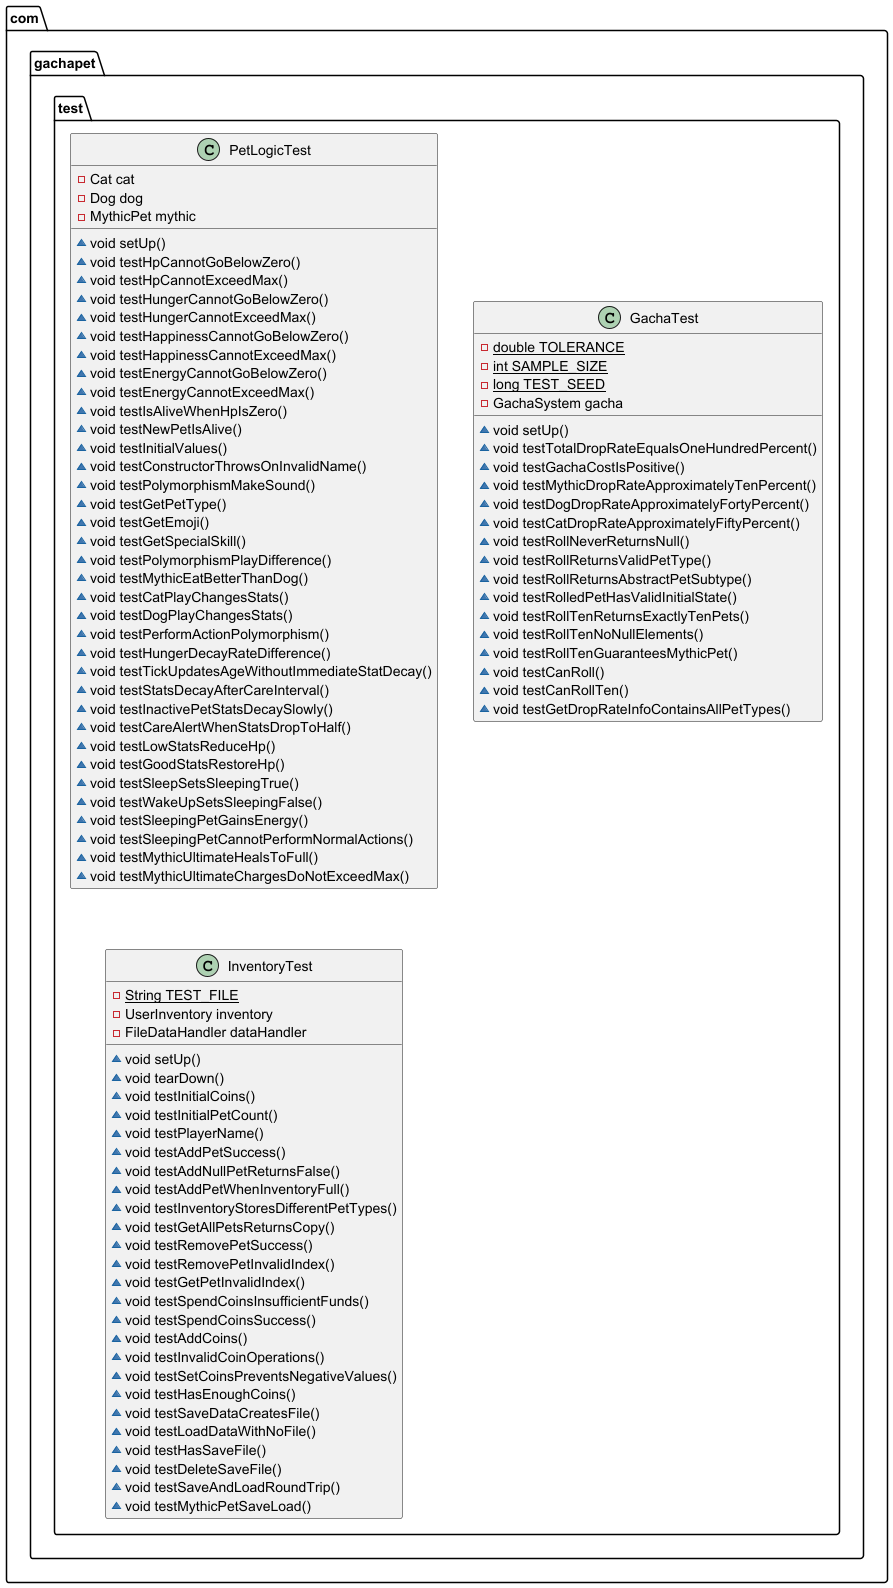

The diagram above was rendered by PlantUML. Its source (embedded in the PNG):
@startuml
class com.gachapet.test.PetLogicTest {
- Cat cat
- Dog dog
- MythicPet mythic
~ void setUp()
~ void testHpCannotGoBelowZero()
~ void testHpCannotExceedMax()
~ void testHungerCannotGoBelowZero()
~ void testHungerCannotExceedMax()
~ void testHappinessCannotGoBelowZero()
~ void testHappinessCannotExceedMax()
~ void testEnergyCannotGoBelowZero()
~ void testEnergyCannotExceedMax()
~ void testIsAliveWhenHpIsZero()
~ void testNewPetIsAlive()
~ void testInitialValues()
~ void testConstructorThrowsOnInvalidName()
~ void testPolymorphismMakeSound()
~ void testGetPetType()
~ void testGetEmoji()
~ void testGetSpecialSkill()
~ void testPolymorphismPlayDifference()
~ void testMythicEatBetterThanDog()
~ void testCatPlayChangesStats()
~ void testDogPlayChangesStats()
~ void testPerformActionPolymorphism()
~ void testHungerDecayRateDifference()
~ void testTickUpdatesAgeWithoutImmediateStatDecay()
~ void testStatsDecayAfterCareInterval()
~ void testInactivePetStatsDecaySlowly()
~ void testCareAlertWhenStatsDropToHalf()
~ void testLowStatsReduceHp()
~ void testGoodStatsRestoreHp()
~ void testSleepSetsSleepingTrue()
~ void testWakeUpSetsSleepingFalse()
~ void testSleepingPetGainsEnergy()
~ void testSleepingPetCannotPerformNormalActions()
~ void testMythicUltimateHealsToFull()
~ void testMythicUltimateChargesDoNotExceedMax()
}


class com.gachapet.test.GachaTest {
- {static} double TOLERANCE
- {static} int SAMPLE_SIZE
- {static} long TEST_SEED
- GachaSystem gacha
~ void setUp()
~ void testTotalDropRateEqualsOneHundredPercent()
~ void testGachaCostIsPositive()
~ void testMythicDropRateApproximatelyTenPercent()
~ void testDogDropRateApproximatelyFortyPercent()
~ void testCatDropRateApproximatelyFiftyPercent()
~ void testRollNeverReturnsNull()
~ void testRollReturnsValidPetType()
~ void testRollReturnsAbstractPetSubtype()
~ void testRolledPetHasValidInitialState()
~ void testRollTenReturnsExactlyTenPets()
~ void testRollTenNoNullElements()
~ void testRollTenGuaranteesMythicPet()
~ void testCanRoll()
~ void testCanRollTen()
~ void testGetDropRateInfoContainsAllPetTypes()
}


class com.gachapet.test.InventoryTest {
- {static} String TEST_FILE
- UserInventory inventory
- FileDataHandler dataHandler
~ void setUp()
~ void tearDown()
~ void testInitialCoins()
~ void testInitialPetCount()
~ void testPlayerName()
~ void testAddPetSuccess()
~ void testAddNullPetReturnsFalse()
~ void testAddPetWhenInventoryFull()
~ void testInventoryStoresDifferentPetTypes()
~ void testGetAllPetsReturnsCopy()
~ void testRemovePetSuccess()
~ void testRemovePetInvalidIndex()
~ void testGetPetInvalidIndex()
~ void testSpendCoinsInsufficientFunds()
~ void testSpendCoinsSuccess()
~ void testAddCoins()
~ void testInvalidCoinOperations()
~ void testSetCoinsPreventsNegativeValues()
~ void testHasEnoughCoins()
~ void testSaveDataCreatesFile()
~ void testLoadDataWithNoFile()
~ void testHasSaveFile()
~ void testDeleteSaveFile()
~ void testSaveAndLoadRoundTrip()
~ void testMythicPetSaveLoad()
}


@enduml